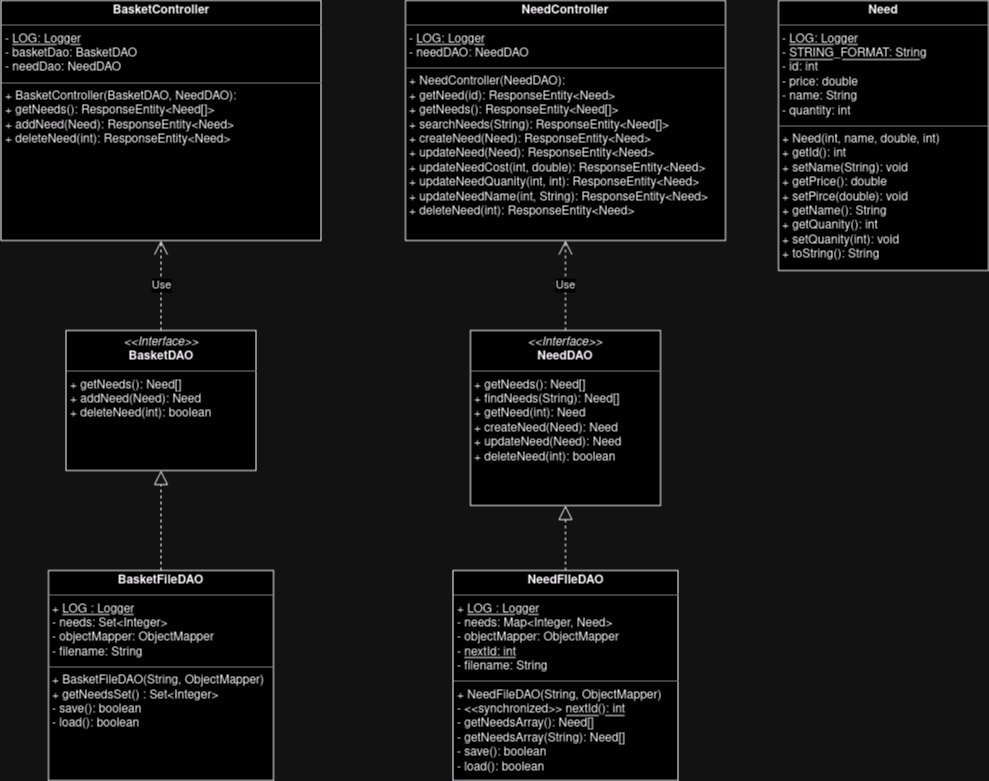

The diagram above was exported from draw.io. Its source (the exported page's mxGraphModel, read from the mxfile embedded in the PNG):
<mxGraphModel dx="1434" dy="768" grid="1" gridSize="10" guides="1" tooltips="1" connect="1" arrows="1" fold="1" page="1" pageScale="1" pageWidth="827" pageHeight="1169" math="0" shadow="0">
  <root>
    <mxCell id="WIyWlLk6GJQsqaUBKTNV-0" />
    <mxCell id="WIyWlLk6GJQsqaUBKTNV-1" parent="WIyWlLk6GJQsqaUBKTNV-0" />
    <mxCell id="5PQ-Qn2Oii2XtJDnxv0j-0" value="&lt;p style=&quot;margin:0px;margin-top:4px;text-align:center;&quot;&gt;&lt;i&gt;&amp;lt;&amp;lt;Interface&amp;gt;&amp;gt;&lt;/i&gt;&lt;br&gt;&lt;b&gt;BasketDAO&lt;/b&gt;&lt;br&gt;&lt;/p&gt;&lt;hr size=&quot;1&quot;&gt;&lt;p style=&quot;margin:0px;margin-left:4px;&quot;&gt;+ getNeeds(): Need[]&lt;/p&gt;&lt;p style=&quot;margin:0px;margin-left:4px;&quot;&gt;+ addNeed(Need): Need&lt;/p&gt;&lt;p style=&quot;margin:0px;margin-left:4px;&quot;&gt;+ deleteNeed(int): boolean&lt;br&gt;&lt;/p&gt;" style="verticalAlign=top;align=left;overflow=fill;fontSize=12;fontFamily=Helvetica;html=1;whiteSpace=wrap;" parent="WIyWlLk6GJQsqaUBKTNV-1" vertex="1">
      <mxGeometry x="167.5" y="560" width="190" height="140" as="geometry" />
    </mxCell>
    <mxCell id="5PQ-Qn2Oii2XtJDnxv0j-6" value="" style="endArrow=block;dashed=1;endFill=0;endSize=12;html=1;rounded=0;entryX=0.5;entryY=1;entryDx=0;entryDy=0;exitX=0.5;exitY=0;exitDx=0;exitDy=0;" parent="WIyWlLk6GJQsqaUBKTNV-1" source="5PQ-Qn2Oii2XtJDnxv0j-22" target="5PQ-Qn2Oii2XtJDnxv0j-0" edge="1">
      <mxGeometry width="160" relative="1" as="geometry">
        <mxPoint x="205.625" y="750" as="sourcePoint" />
        <mxPoint x="290" y="700" as="targetPoint" />
      </mxGeometry>
    </mxCell>
    <mxCell id="5PQ-Qn2Oii2XtJDnxv0j-22" value="&lt;p style=&quot;margin:0px;margin-top:4px;text-align:center;&quot;&gt;&lt;b&gt;BasketFileDAO&lt;/b&gt;&lt;/p&gt;&lt;hr size=&quot;1&quot;&gt;&lt;p style=&quot;margin:0px;margin-left:4px;&quot;&gt;+ &lt;u&gt;LOG : Logger&lt;/u&gt;&lt;/p&gt;&lt;p style=&quot;margin:0px;margin-left:4px;&quot;&gt;- needs: Set&amp;lt;Integer&amp;gt; &lt;br&gt;&lt;/p&gt;&lt;p style=&quot;margin:0px;margin-left:4px;&quot;&gt;- objectMapper: ObjectMapper&lt;/p&gt;&lt;p style=&quot;margin:0px;margin-left:4px;&quot;&gt;- filename: String&lt;br&gt;&lt;/p&gt;&lt;hr size=&quot;1&quot;&gt;&lt;p style=&quot;margin:0px;margin-left:4px;&quot;&gt;+ BasketFileDAO(String, ObjectMapper)&lt;/p&gt;&lt;p style=&quot;margin:0px;margin-left:4px;&quot;&gt;+ getNeedsSet() : Set&amp;lt;Integer&amp;gt;&lt;br&gt;&lt;/p&gt;&lt;p style=&quot;margin:0px;margin-left:4px;&quot;&gt;- save(): boolean&lt;/p&gt;&lt;p style=&quot;margin:0px;margin-left:4px;&quot;&gt;- load(): boolean&lt;/p&gt;" style="verticalAlign=top;align=left;overflow=fill;fontSize=12;fontFamily=Helvetica;html=1;whiteSpace=wrap;" parent="WIyWlLk6GJQsqaUBKTNV-1" vertex="1">
      <mxGeometry x="150" y="800" width="225" height="210" as="geometry" />
    </mxCell>
    <mxCell id="5PQ-Qn2Oii2XtJDnxv0j-24" value="&lt;p style=&quot;margin:0px;margin-top:4px;text-align:center;&quot;&gt;&lt;i&gt;&amp;lt;&amp;lt;Interface&amp;gt;&amp;gt;&lt;/i&gt;&lt;br&gt;&lt;b&gt;NeedDAO&lt;/b&gt;&lt;br&gt;&lt;/p&gt;&lt;hr size=&quot;1&quot;&gt;&lt;p style=&quot;margin:0px;margin-left:4px;&quot;&gt;+ getNeeds(): Need[]&lt;/p&gt;&lt;p style=&quot;margin:0px;margin-left:4px;&quot;&gt;+ findNeeds(String): Need[]&lt;br&gt;&lt;/p&gt;&lt;p style=&quot;margin:0px;margin-left:4px;&quot;&gt;+ getNeed(int): Need&lt;/p&gt;&lt;p style=&quot;margin:0px;margin-left:4px;&quot;&gt;+ createNeed(Need): Need&lt;/p&gt;&lt;p style=&quot;margin:0px;margin-left:4px;&quot;&gt;+ updateNeed(Need): Need&lt;br&gt;&lt;/p&gt;&lt;p style=&quot;margin:0px;margin-left:4px;&quot;&gt;+ deleteNeed(int): boolean&lt;br&gt;&lt;/p&gt;" style="verticalAlign=top;align=left;overflow=fill;fontSize=12;fontFamily=Helvetica;html=1;whiteSpace=wrap;" parent="WIyWlLk6GJQsqaUBKTNV-1" vertex="1">
      <mxGeometry x="572" y="560" width="190" height="175" as="geometry" />
    </mxCell>
    <mxCell id="5PQ-Qn2Oii2XtJDnxv0j-25" value="" style="endArrow=block;dashed=1;endFill=0;endSize=12;html=1;rounded=0;entryX=0.5;entryY=1;entryDx=0;entryDy=0;exitX=0.5;exitY=0;exitDx=0;exitDy=0;" parent="WIyWlLk6GJQsqaUBKTNV-1" source="5PQ-Qn2Oii2XtJDnxv0j-26" target="5PQ-Qn2Oii2XtJDnxv0j-24" edge="1">
      <mxGeometry width="160" relative="1" as="geometry">
        <mxPoint x="610.125" y="750" as="sourcePoint" />
        <mxPoint x="694.5" y="700" as="targetPoint" />
      </mxGeometry>
    </mxCell>
    <mxCell id="5PQ-Qn2Oii2XtJDnxv0j-26" value="&lt;p style=&quot;margin:0px;margin-top:4px;text-align:center;&quot;&gt;&lt;b&gt;NeedFIleDAO&lt;/b&gt;&lt;/p&gt;&lt;hr size=&quot;1&quot;&gt;&lt;p style=&quot;margin:0px;margin-left:4px;&quot;&gt;+ &lt;u&gt;LOG : Logger&lt;/u&gt;&lt;/p&gt;&lt;p style=&quot;margin:0px;margin-left:4px;&quot;&gt;- needs: Map&amp;lt;Integer, Need&amp;gt;&lt;/p&gt;&lt;p style=&quot;margin:0px;margin-left:4px;&quot;&gt;- objectMapper: ObjectMapper&lt;/p&gt;&lt;p style=&quot;margin:0px;margin-left:4px;&quot;&gt;- &lt;u&gt;nextId: int&lt;/u&gt;&lt;/p&gt;&lt;p style=&quot;margin:0px;margin-left:4px;&quot;&gt;- filename: String&lt;br&gt;&lt;/p&gt;&lt;hr size=&quot;1&quot;&gt;&lt;p style=&quot;margin:0px;margin-left:4px;&quot;&gt;+ NeedFileDAO(String, ObjectMapper)&lt;/p&gt;&lt;p style=&quot;margin:0px;margin-left:4px;&quot;&gt;- &amp;lt;&amp;lt;synchronized&amp;gt;&amp;gt; &lt;u&gt;nextId(): int&lt;/u&gt;&lt;/p&gt;&lt;p style=&quot;margin:0px;margin-left:4px;&quot;&gt;- getNeedsArray(): Need[]&lt;/p&gt;&lt;p style=&quot;margin:0px;margin-left:4px;&quot;&gt;- getNeedsArray(String): Need[]&lt;/p&gt;&lt;p style=&quot;margin:0px;margin-left:4px;&quot;&gt;- save(): boolean&lt;/p&gt;&lt;p style=&quot;margin:0px;margin-left:4px;&quot;&gt;- load(): boolean&lt;/p&gt;" style="verticalAlign=top;align=left;overflow=fill;fontSize=12;fontFamily=Helvetica;html=1;whiteSpace=wrap;" parent="WIyWlLk6GJQsqaUBKTNV-1" vertex="1">
      <mxGeometry x="554.5" y="800" width="225" height="210" as="geometry" />
    </mxCell>
    <mxCell id="5PQ-Qn2Oii2XtJDnxv0j-27" value="&lt;p style=&quot;margin:0px;margin-top:4px;text-align:center;&quot;&gt;&lt;b&gt;Need&lt;/b&gt;&lt;/p&gt;&lt;hr size=&quot;1&quot;&gt;&lt;p style=&quot;margin:0px;margin-left:4px;&quot;&gt;- &lt;u&gt;LOG: Logger&lt;/u&gt;&lt;/p&gt;&lt;p style=&quot;margin:0px;margin-left:4px;&quot;&gt;- &lt;u&gt;STRING_FORMAT: String&lt;/u&gt;&lt;/p&gt;&lt;p style=&quot;margin:0px;margin-left:4px;&quot;&gt;- id: int&lt;/p&gt;&lt;p style=&quot;margin:0px;margin-left:4px;&quot;&gt;- price: double&lt;/p&gt;&lt;p style=&quot;margin:0px;margin-left:4px;&quot;&gt;- name: String&lt;/p&gt;&lt;p style=&quot;margin:0px;margin-left:4px;&quot;&gt;- quantity: int&lt;br&gt;&lt;/p&gt;&lt;hr size=&quot;1&quot;&gt;&lt;p style=&quot;margin:0px;margin-left:4px;&quot;&gt;+ Need(int, name, double, int)&lt;/p&gt;&lt;p style=&quot;margin:0px;margin-left:4px;&quot;&gt;+ getId(): int&lt;/p&gt;&lt;p style=&quot;margin:0px;margin-left:4px;&quot;&gt;+ setName(String): void&lt;/p&gt;&lt;p style=&quot;margin:0px;margin-left:4px;&quot;&gt;+ getPrice(): double&lt;/p&gt;&lt;p style=&quot;margin:0px;margin-left:4px;&quot;&gt;+ setPirce(double): void&lt;/p&gt;&lt;p style=&quot;margin:0px;margin-left:4px;&quot;&gt;+ getName(): String&lt;/p&gt;&lt;p style=&quot;margin:0px;margin-left:4px;&quot;&gt;+ getQuanity(): int&lt;/p&gt;&lt;p style=&quot;margin:0px;margin-left:4px;&quot;&gt;+ setQuanity(int): void&lt;/p&gt;&lt;p style=&quot;margin:0px;margin-left:4px;&quot;&gt;+ toString(): String&lt;br&gt;&lt;/p&gt;&lt;p style=&quot;margin:0px;margin-left:4px;&quot;&gt;&lt;br&gt;&lt;/p&gt;" style="verticalAlign=top;align=left;overflow=fill;fontSize=12;fontFamily=Helvetica;html=1;whiteSpace=wrap;" parent="WIyWlLk6GJQsqaUBKTNV-1" vertex="1">
      <mxGeometry x="880" y="230" width="210" height="270" as="geometry" />
    </mxCell>
    <mxCell id="5PQ-Qn2Oii2XtJDnxv0j-28" value="&lt;p style=&quot;margin:0px;margin-top:4px;text-align:center;&quot;&gt;&lt;b&gt;NeedController&lt;/b&gt;&lt;/p&gt;&lt;hr size=&quot;1&quot;&gt;&lt;p style=&quot;margin:0px;margin-left:4px;&quot;&gt;- &lt;u&gt;LOG: Logger&lt;/u&gt;&lt;/p&gt;&lt;p style=&quot;margin:0px;margin-left:4px;&quot;&gt;- needDAO: NeedDAO&lt;br&gt;&lt;/p&gt;&lt;hr size=&quot;1&quot;&gt;&lt;p style=&quot;margin:0px;margin-left:4px;&quot;&gt;+ NeedController(NeedDAO):&lt;/p&gt;&lt;p style=&quot;margin:0px;margin-left:4px;&quot;&gt;+ getNeed(id): ResponseEntity&amp;lt;Need&amp;gt;&lt;/p&gt;&lt;p style=&quot;margin:0px;margin-left:4px;&quot;&gt;+ getNeeds(): ResponseEntity&amp;lt;Need[]&amp;gt;&lt;/p&gt;&lt;p style=&quot;margin:0px;margin-left:4px;&quot;&gt;+ searchNeeds(String): ResponseEntity&amp;lt;Need[]&amp;gt;&lt;/p&gt;&lt;p style=&quot;margin:0px;margin-left:4px;&quot;&gt;+ createNeed(Need): ResponseEntity&amp;lt;Need&amp;gt;&lt;/p&gt;&lt;p style=&quot;margin:0px;margin-left:4px;&quot;&gt;+ updateNeed(Need): ResponseEntity&amp;lt;Need&amp;gt;&lt;/p&gt;&lt;p style=&quot;margin:0px;margin-left:4px;&quot;&gt;+ updateNeedCost(int, double): ResponseEntity&amp;lt;Need&amp;gt;&lt;/p&gt;&lt;p style=&quot;margin:0px;margin-left:4px;&quot;&gt;+ updateNeedQuanity(int, int): ResponseEntity&amp;lt;Need&amp;gt;&lt;/p&gt;&lt;p style=&quot;margin:0px;margin-left:4px;&quot;&gt;+ updateNeedName(int, String): ResponseEntity&amp;lt;Need&amp;gt;&lt;/p&gt;&lt;p style=&quot;margin:0px;margin-left:4px;&quot;&gt;+ deleteNeed(int): ResponseEntity&amp;lt;Need&amp;gt;&lt;br&gt;&lt;/p&gt;" style="verticalAlign=top;align=left;overflow=fill;fontSize=12;fontFamily=Helvetica;html=1;whiteSpace=wrap;" parent="WIyWlLk6GJQsqaUBKTNV-1" vertex="1">
      <mxGeometry x="507" y="230" width="320" height="240" as="geometry" />
    </mxCell>
    <mxCell id="5PQ-Qn2Oii2XtJDnxv0j-29" value="Use" style="endArrow=open;endSize=12;dashed=1;html=1;rounded=0;entryX=0.5;entryY=1;entryDx=0;entryDy=0;exitX=0.5;exitY=0;exitDx=0;exitDy=0;" parent="WIyWlLk6GJQsqaUBKTNV-1" source="5PQ-Qn2Oii2XtJDnxv0j-24" target="5PQ-Qn2Oii2XtJDnxv0j-28" edge="1">
      <mxGeometry width="160" relative="1" as="geometry">
        <mxPoint x="694.5" y="530" as="sourcePoint" />
        <mxPoint x="854.5" y="530" as="targetPoint" />
      </mxGeometry>
    </mxCell>
    <mxCell id="5PQ-Qn2Oii2XtJDnxv0j-30" value="&lt;p style=&quot;margin:0px;margin-top:4px;text-align:center;&quot;&gt;&lt;b&gt;BasketController&lt;/b&gt;&lt;/p&gt;&lt;hr size=&quot;1&quot;&gt;&lt;p style=&quot;margin:0px;margin-left:4px;&quot;&gt;- &lt;u&gt;LOG: Logger&lt;/u&gt;&lt;/p&gt;&lt;p style=&quot;margin:0px;margin-left:4px;&quot;&gt;- basketDao: BasketDAO&lt;br&gt;&lt;/p&gt;&lt;p style=&quot;margin:0px;margin-left:4px;&quot;&gt;- needDao: NeedDAO&lt;br&gt;&lt;/p&gt;&lt;hr size=&quot;1&quot;&gt;&lt;p style=&quot;margin:0px;margin-left:4px;&quot;&gt;+ BasketController(BasketDAO, NeedDAO):&lt;/p&gt;&lt;p style=&quot;margin:0px;margin-left:4px;&quot;&gt;+ getNeeds(): ResponseEntity&amp;lt;Need[]&amp;gt;&lt;/p&gt;&lt;p style=&quot;margin:0px;margin-left:4px;&quot;&gt;+ addNeed(Need): ResponseEntity&amp;lt;Need&amp;gt;&lt;/p&gt;&lt;p style=&quot;margin:0px;margin-left:4px;&quot;&gt;+ deleteNeed(int): ResponseEntity&amp;lt;Need&amp;gt;&lt;br&gt;&lt;/p&gt;" style="verticalAlign=top;align=left;overflow=fill;fontSize=12;fontFamily=Helvetica;html=1;whiteSpace=wrap;" parent="WIyWlLk6GJQsqaUBKTNV-1" vertex="1">
      <mxGeometry x="102.5" y="230" width="320" height="240" as="geometry" />
    </mxCell>
    <mxCell id="5PQ-Qn2Oii2XtJDnxv0j-32" value="Use" style="endArrow=open;endSize=12;dashed=1;html=1;rounded=0;exitX=0.5;exitY=0;exitDx=0;exitDy=0;entryX=0.5;entryY=1;entryDx=0;entryDy=0;" parent="WIyWlLk6GJQsqaUBKTNV-1" source="5PQ-Qn2Oii2XtJDnxv0j-0" target="5PQ-Qn2Oii2XtJDnxv0j-30" edge="1">
      <mxGeometry width="160" relative="1" as="geometry">
        <mxPoint x="210" y="500" as="sourcePoint" />
        <mxPoint x="370" y="500" as="targetPoint" />
      </mxGeometry>
    </mxCell>
  </root>
</mxGraphModel>